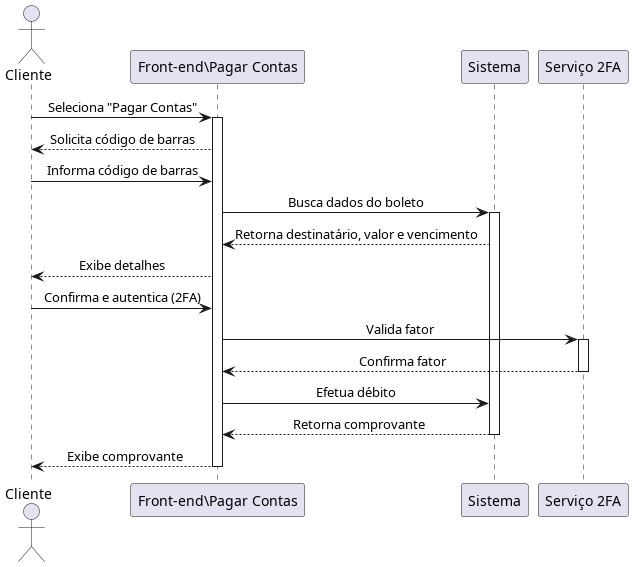

The diagram above was rendered by PlantUML. Its source (embedded in the PNG):
@startuml Boleto
skinparam sequenceMessageAlign center

actor Cliente
participant FE as "Front-end\Pagar Contas"
participant Sistema
participant MFA as "Serviço 2FA"

Cliente -> FE: Seleciona "Pagar Contas"  
activate FE

FE --> Cliente: Solicita código de barras
Cliente -> FE: Informa código de barras  
FE -> Sistema: Busca dados do boleto 
activate Sistema

Sistema --> FE: Retorna destinatário, valor e vencimento  
FE --> Cliente: Exibe detalhes  
Cliente -> FE: Confirma e autentica (2FA)  
FE -> MFA: Valida fator
activate MFA

MFA --> FE: Confirma fator 
deactivate MFA
FE -> Sistema: Efetua débito  
Sistema --> FE: Retorna comprovante  
deactivate Sistema
FE --> Cliente: Exibe comprovante
deactivate FE
@enduml